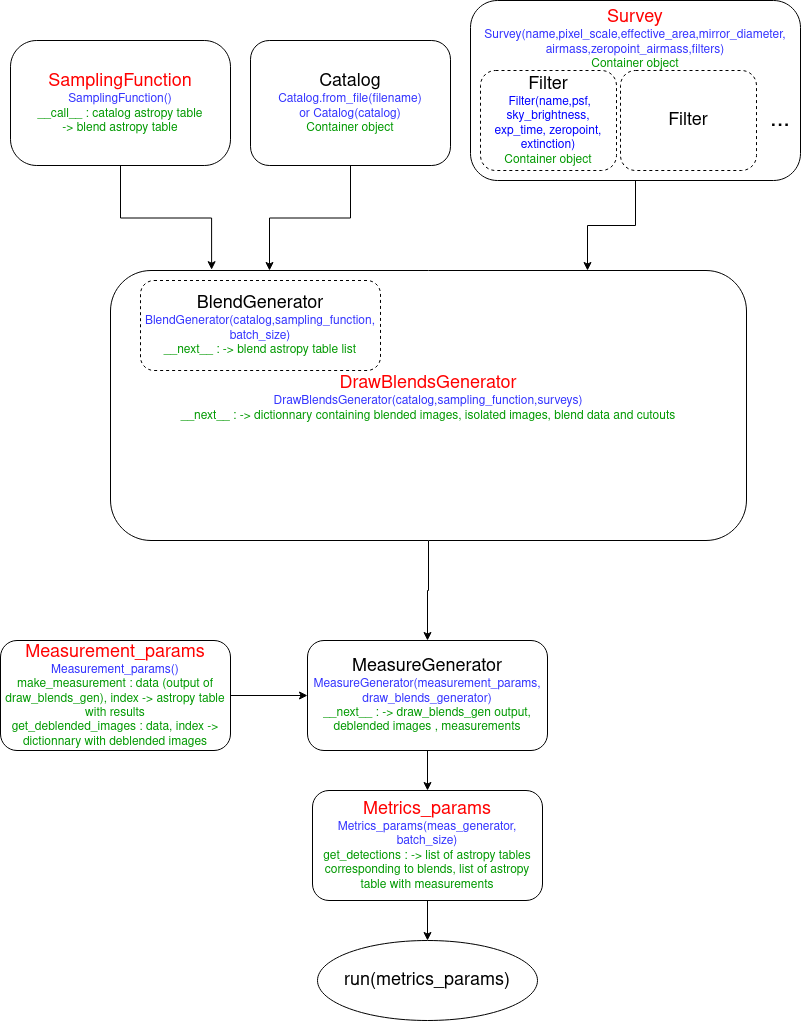

The diagram above was exported from draw.io. Its source (the exported page's mxGraphModel, read from the mxfile embedded in the PNG):
<mxGraphModel dx="1420" dy="733" grid="1" gridSize="10" guides="1" tooltips="1" connect="1" arrows="1" fold="1" page="1" pageScale="1" pageWidth="827" pageHeight="1169" math="0" shadow="0">
  <root>
    <mxCell id="0" />
    <mxCell id="1" parent="0" />
    <mxCell id="fIbd3poPprfA2UqJ2hRg-7" style="edgeStyle=orthogonalEdgeStyle;rounded=0;orthogonalLoop=1;jettySize=auto;html=1;exitX=0.5;exitY=1;exitDx=0;exitDy=0;entryX=0.25;entryY=0;entryDx=0;entryDy=0;" parent="1" source="GdrFSK3Ct1uMjEPhOLo9-1" target="fIbd3poPprfA2UqJ2hRg-12" edge="1">
      <mxGeometry relative="1" as="geometry" />
    </mxCell>
    <mxCell id="GdrFSK3Ct1uMjEPhOLo9-1" value="&lt;div&gt;&lt;font style=&quot;font-size: 18px&quot;&gt;Catalog&lt;/font&gt;&lt;br&gt;&lt;/div&gt;&lt;div&gt;&lt;font color=&quot;#3333FF&quot;&gt;Catalog.from_file(filename)&lt;/font&gt;&lt;/div&gt;&lt;div&gt;&lt;font color=&quot;#3333FF&quot;&gt;or Catalog(catalog)&lt;/font&gt;&lt;/div&gt;&lt;div&gt;&lt;font color=&quot;#3333FF&quot;&gt;&lt;font color=&quot;#009900&quot;&gt;Container object&lt;/font&gt;&lt;/font&gt;&lt;br&gt;&lt;/div&gt;" style="rounded=1;whiteSpace=wrap;html=1;" parent="1" vertex="1">
      <mxGeometry x="264" y="90" width="200" height="125" as="geometry" />
    </mxCell>
    <mxCell id="fIbd3poPprfA2UqJ2hRg-4" style="edgeStyle=orthogonalEdgeStyle;rounded=0;orthogonalLoop=1;jettySize=auto;html=1;exitX=0.5;exitY=1;exitDx=0;exitDy=0;entryX=0.159;entryY=-0.003;entryDx=0;entryDy=0;entryPerimeter=0;" parent="1" source="GdrFSK3Ct1uMjEPhOLo9-2" target="fIbd3poPprfA2UqJ2hRg-12" edge="1">
      <mxGeometry relative="1" as="geometry" />
    </mxCell>
    <mxCell id="GdrFSK3Ct1uMjEPhOLo9-2" value="&lt;div style=&quot;font-size: 18px&quot;&gt;&lt;font style=&quot;font-size: 18px&quot; color=&quot;#FF0000&quot;&gt;SamplingFunction&lt;br&gt;&lt;/font&gt;&lt;/div&gt;&lt;div&gt;&lt;font color=&quot;#FF0000&quot;&gt;&lt;font color=&quot;#3333FF&quot;&gt;SamplingFunction()&lt;/font&gt;&lt;br&gt;&lt;/font&gt;&lt;/div&gt;&lt;div&gt;&lt;font color=&quot;#FF0000&quot;&gt;&lt;font color=&quot;#009900&quot;&gt;__call__ : catalog astropy table&lt;/font&gt;&lt;/font&gt;&lt;/div&gt;&lt;div&gt;&lt;font color=&quot;#FF0000&quot;&gt;&lt;font color=&quot;#009900&quot;&gt;-&amp;gt; blend astropy table&lt;br&gt;&lt;/font&gt;&lt;/font&gt;&lt;/div&gt;" style="rounded=1;whiteSpace=wrap;html=1;arcSize=21;" parent="1" vertex="1">
      <mxGeometry x="24" y="90" width="220" height="125" as="geometry" />
    </mxCell>
    <mxCell id="fIbd3poPprfA2UqJ2hRg-14" style="edgeStyle=orthogonalEdgeStyle;rounded=0;orthogonalLoop=1;jettySize=auto;html=1;exitX=0.5;exitY=1;exitDx=0;exitDy=0;entryX=0.25;entryY=0;entryDx=0;entryDy=0;" parent="1" source="fIbd3poPprfA2UqJ2hRg-2" target="fIbd3poPprfA2UqJ2hRg-12" edge="1">
      <mxGeometry relative="1" as="geometry" />
    </mxCell>
    <mxCell id="JV0_HEVp3zWDrnMFu6FN-4" style="edgeStyle=orthogonalEdgeStyle;rounded=0;orthogonalLoop=1;jettySize=auto;html=1;exitX=0.5;exitY=1;exitDx=0;exitDy=0;" parent="1" source="fIbd3poPprfA2UqJ2hRg-12" target="JV0_HEVp3zWDrnMFu6FN-1" edge="1">
      <mxGeometry relative="1" as="geometry" />
    </mxCell>
    <mxCell id="fIbd3poPprfA2UqJ2hRg-12" value="&lt;div&gt;&lt;font style=&quot;font-size: 18px&quot; color=&quot;#FF0000&quot;&gt;DrawBlendsGenerator&lt;/font&gt;&lt;/div&gt;&lt;div&gt;&lt;font color=&quot;#3333FF&quot;&gt;DrawBlendsGenerator(catalog,sampling_function,surveys)&lt;/font&gt;&lt;/div&gt;&lt;div&gt;&lt;font color=&quot;#3333FF&quot;&gt;&lt;font color=&quot;#009900&quot;&gt;__next__ : -&amp;gt; dictionnary containing blended images, isolated images, blend data and cutouts&lt;/font&gt;&lt;br&gt;&lt;/font&gt;&lt;/div&gt;&lt;div&gt;&lt;font color=&quot;#3333FF&quot;&gt;&lt;br&gt;&lt;/font&gt;&lt;/div&gt;" style="rounded=1;whiteSpace=wrap;html=1;" parent="1" vertex="1">
      <mxGeometry x="124" y="320" width="636" height="270" as="geometry" />
    </mxCell>
    <mxCell id="JV0_HEVp3zWDrnMFu6FN-93" style="edgeStyle=orthogonalEdgeStyle;rounded=0;orthogonalLoop=1;jettySize=auto;html=1;exitX=0.5;exitY=1;exitDx=0;exitDy=0;entryX=0.5;entryY=0;entryDx=0;entryDy=0;" parent="1" source="JV0_HEVp3zWDrnMFu6FN-1" target="JV0_HEVp3zWDrnMFu6FN-92" edge="1">
      <mxGeometry relative="1" as="geometry" />
    </mxCell>
    <mxCell id="JV0_HEVp3zWDrnMFu6FN-1" value="&lt;div&gt;&lt;font style=&quot;font-size: 18px&quot;&gt;MeasureGenerator&lt;/font&gt;&lt;/div&gt;&lt;div&gt;&lt;font style=&quot;font-size: 12px&quot;&gt;&lt;font color=&quot;#3333FF&quot;&gt;MeasureGenerator(measurement_params,&lt;/font&gt;&lt;/font&gt;&lt;/div&gt;&lt;div&gt;&lt;font style=&quot;font-size: 12px&quot;&gt;&lt;font color=&quot;#3333FF&quot;&gt;draw_blends_generator)&lt;/font&gt;&lt;br&gt;&lt;/font&gt;&lt;/div&gt;&lt;div&gt;&lt;font style=&quot;font-size: 12px&quot;&gt;&lt;font color=&quot;#009900&quot;&gt;__next__ : -&amp;gt; draw_blends_gen output&lt;/font&gt;&lt;/font&gt;&lt;font style=&quot;font-size: 12px&quot;&gt;&lt;font color=&quot;#009900&quot;&gt;&lt;font style=&quot;font-size: 12px&quot;&gt;&lt;font color=&quot;#009900&quot;&gt;, deblended images &lt;/font&gt;&lt;/font&gt;, measurements&lt;/font&gt;&lt;br&gt;&lt;/font&gt;&lt;/div&gt;" style="rounded=1;whiteSpace=wrap;html=1;" parent="1" vertex="1">
      <mxGeometry x="321" y="690" width="240" height="110" as="geometry" />
    </mxCell>
    <mxCell id="JV0_HEVp3zWDrnMFu6FN-6" style="edgeStyle=orthogonalEdgeStyle;rounded=0;orthogonalLoop=1;jettySize=auto;html=1;exitX=1;exitY=0.5;exitDx=0;exitDy=0;" parent="1" source="JV0_HEVp3zWDrnMFu6FN-5" target="JV0_HEVp3zWDrnMFu6FN-1" edge="1">
      <mxGeometry relative="1" as="geometry" />
    </mxCell>
    <mxCell id="JV0_HEVp3zWDrnMFu6FN-5" value="&lt;div&gt;&lt;font style=&quot;font-size: 18px&quot; color=&quot;#FF0000&quot;&gt;Measurement_params&lt;/font&gt;&lt;/div&gt;&lt;div&gt;&lt;font style=&quot;font-size: 12px&quot; color=&quot;#FF0000&quot;&gt;&lt;font color=&quot;#3333FF&quot;&gt;Measurement_params()&lt;/font&gt;&lt;br&gt;&lt;/font&gt;&lt;/div&gt;&lt;div&gt;&lt;font style=&quot;font-size: 12px&quot; color=&quot;#FF0000&quot;&gt;&lt;font color=&quot;#009900&quot;&gt;make_measurement : data (output of draw_blends_gen), index -&amp;gt; astropy table with results&lt;/font&gt;&lt;br&gt;&lt;/font&gt;&lt;/div&gt;&lt;div&gt;&lt;font style=&quot;font-size: 12px&quot; color=&quot;#FF0000&quot;&gt;&lt;font color=&quot;#009900&quot;&gt;get_deblended_images : data, index -&amp;gt; dictionnary with deblended images&lt;/font&gt;&lt;br&gt;&lt;/font&gt;&lt;/div&gt;" style="rounded=1;whiteSpace=wrap;html=1;" parent="1" vertex="1">
      <mxGeometry x="14" y="690" width="230" height="110" as="geometry" />
    </mxCell>
    <mxCell id="JV0_HEVp3zWDrnMFu6FN-95" style="edgeStyle=orthogonalEdgeStyle;rounded=0;orthogonalLoop=1;jettySize=auto;html=1;exitX=0.5;exitY=1;exitDx=0;exitDy=0;entryX=0.5;entryY=0;entryDx=0;entryDy=0;" parent="1" source="JV0_HEVp3zWDrnMFu6FN-92" target="JV0_HEVp3zWDrnMFu6FN-94" edge="1">
      <mxGeometry relative="1" as="geometry" />
    </mxCell>
    <mxCell id="JV0_HEVp3zWDrnMFu6FN-92" value="&lt;div&gt;&lt;font style=&quot;font-size: 18px&quot; color=&quot;#FF0000&quot;&gt;Metrics_params&lt;/font&gt;&lt;/div&gt;&lt;div&gt;&lt;font color=&quot;#3333FF&quot;&gt;Metrics_params(meas_generator,&lt;/font&gt;&lt;/div&gt;&lt;div&gt;&lt;font color=&quot;#3333FF&quot;&gt;batch_size)&lt;/font&gt;&lt;/div&gt;&lt;div&gt;&lt;font color=&quot;#3333FF&quot;&gt;&lt;font color=&quot;#009900&quot;&gt;get_detections : -&amp;gt; list of astropy tables corresponding to blends, list of astropy table with measurements&lt;/font&gt;&lt;br&gt;&lt;/font&gt;&lt;/div&gt;" style="rounded=1;whiteSpace=wrap;html=1;" parent="1" vertex="1">
      <mxGeometry x="326" y="840" width="230" height="110" as="geometry" />
    </mxCell>
    <mxCell id="JV0_HEVp3zWDrnMFu6FN-94" value="&lt;font style=&quot;font-size: 18px&quot;&gt;run(metrics_params)&lt;/font&gt;" style="ellipse;whiteSpace=wrap;html=1;" parent="1" vertex="1">
      <mxGeometry x="331" y="990" width="220" height="80" as="geometry" />
    </mxCell>
    <mxCell id="7tP-sazdnHZ-CxnZ9e7T-9" style="edgeStyle=orthogonalEdgeStyle;rounded=0;orthogonalLoop=1;jettySize=auto;html=1;entryX=0.75;entryY=0;entryDx=0;entryDy=0;" parent="1" source="JV0_HEVp3zWDrnMFu6FN-97" target="fIbd3poPprfA2UqJ2hRg-12" edge="1">
      <mxGeometry relative="1" as="geometry" />
    </mxCell>
    <mxCell id="JV0_HEVp3zWDrnMFu6FN-97" value="&lt;div&gt;&lt;font style=&quot;font-size: 18px&quot; color=&quot;#FF0000&quot;&gt;Survey&lt;/font&gt;&lt;br&gt;&lt;font style=&quot;font-size: 12px&quot;&gt;&lt;font color=&quot;#3333FF&quot;&gt;Survey(name,pixel_scale,effective_area,mirror_diameter,&lt;/font&gt;&lt;/font&gt;&lt;/div&gt;&lt;div&gt;&lt;font style=&quot;font-size: 12px&quot;&gt;&lt;font color=&quot;#3333FF&quot;&gt;airmass,zeropoint_airmass,filters)&lt;/font&gt;&lt;/font&gt;&lt;/div&gt;&lt;div&gt;&lt;font style=&quot;font-size: 12px&quot;&gt;&lt;font color=&quot;#3333FF&quot;&gt;&lt;font color=&quot;#009900&quot;&gt;Container object&lt;/font&gt;&lt;br&gt;&lt;/font&gt;&lt;/font&gt;&lt;/div&gt;" style="rounded=1;whiteSpace=wrap;html=1;labelPosition=center;verticalLabelPosition=middle;align=center;verticalAlign=top;" parent="1" vertex="1">
      <mxGeometry x="484" y="50" width="330" height="180" as="geometry" />
    </mxCell>
    <mxCell id="fIbd3poPprfA2UqJ2hRg-2" value="&lt;div&gt;&lt;font style=&quot;font-size: 18px&quot;&gt;BlendGenerator&lt;/font&gt;&lt;/div&gt;&lt;div&gt;&lt;font color=&quot;#3333FF&quot;&gt;BlendGenerator(catalog,sampling_function,&lt;/font&gt;&lt;/div&gt;&lt;div&gt;&lt;font color=&quot;#3333FF&quot;&gt;batch_size)&lt;/font&gt;&lt;/div&gt;&lt;div&gt;&lt;font color=&quot;#3333FF&quot;&gt;&lt;font color=&quot;#009900&quot;&gt;__next__ : -&amp;gt; blend astropy table list&lt;/font&gt;&lt;/font&gt;&lt;br&gt;&lt;/div&gt;" style="rounded=1;whiteSpace=wrap;html=1;dashed=1;" parent="1" vertex="1">
      <mxGeometry x="154" y="330" width="240" height="90" as="geometry" />
    </mxCell>
    <mxCell id="7tP-sazdnHZ-CxnZ9e7T-6" value="&lt;div&gt;&lt;font style=&quot;font-size: 18px&quot;&gt;Filter&lt;/font&gt;&lt;/div&gt;&lt;div&gt;&lt;font style=&quot;font-size: 12px&quot;&gt;&lt;font color=&quot;#0000FF&quot;&gt;&amp;nbsp;Filter(name,psf,&lt;/font&gt;&lt;/font&gt;&lt;/div&gt;&lt;div&gt;&lt;font style=&quot;font-size: 12px&quot;&gt;&lt;font color=&quot;#0000FF&quot;&gt;sky_brightness,&lt;/font&gt;&lt;/font&gt;&lt;/div&gt;&lt;div&gt;&lt;font style=&quot;font-size: 12px&quot;&gt;&lt;font color=&quot;#0000FF&quot;&gt;exp_time, zeropoint,&lt;/font&gt;&lt;/font&gt;&lt;/div&gt;&lt;div&gt;&lt;font style=&quot;font-size: 12px&quot;&gt;&lt;font color=&quot;#0000FF&quot;&gt;extinction)&lt;/font&gt;&lt;/font&gt;&lt;/div&gt;&lt;div&gt;&lt;font style=&quot;font-size: 12px&quot;&gt;&lt;font color=&quot;#0000FF&quot;&gt;&lt;font color=&quot;#009900&quot;&gt;Container object&lt;/font&gt;&lt;/font&gt;&lt;br&gt;&lt;/font&gt;&lt;/div&gt;" style="rounded=1;whiteSpace=wrap;html=1;dashed=1;" parent="1" vertex="1">
      <mxGeometry x="494" y="120" width="136" height="100" as="geometry" />
    </mxCell>
    <mxCell id="7tP-sazdnHZ-CxnZ9e7T-7" value="&lt;div&gt;&lt;font style=&quot;font-size: 18px&quot;&gt;Filter&lt;br&gt;&lt;/font&gt;&lt;/div&gt;" style="rounded=1;whiteSpace=wrap;html=1;dashed=1;" parent="1" vertex="1">
      <mxGeometry x="634" y="120" width="136" height="100" as="geometry" />
    </mxCell>
    <mxCell id="7tP-sazdnHZ-CxnZ9e7T-8" value="&lt;font style=&quot;font-size: 24px&quot;&gt;...&lt;/font&gt;" style="text;html=1;strokeColor=none;fillColor=none;align=center;verticalAlign=middle;whiteSpace=wrap;rounded=0;dashed=1;" parent="1" vertex="1">
      <mxGeometry x="774" y="160" width="40" height="20" as="geometry" />
    </mxCell>
  </root>
</mxGraphModel>